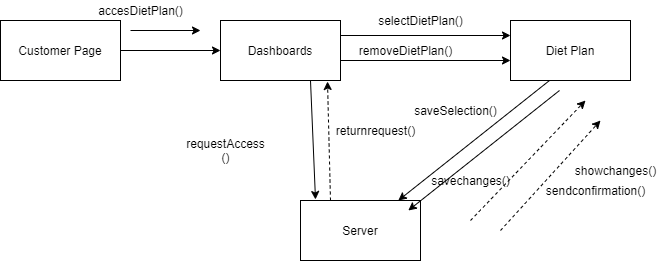

The diagram above was exported from draw.io. Its source (the exported page's mxGraphModel, read from the mxfile embedded in the PNG):
<mxGraphModel dx="1718" dy="393" grid="1" gridSize="10" guides="1" tooltips="1" connect="1" arrows="1" fold="1" page="1" pageScale="1" pageWidth="850" pageHeight="1100" math="0" shadow="0">
  <root>
    <mxCell id="0" />
    <mxCell id="1" parent="0" />
    <mxCell id="drNolOzrn9CAxTcwLyqh-1" value="Dashboards" style="rounded=0;whiteSpace=wrap;html=1;" vertex="1" parent="1">
      <mxGeometry x="-120" y="130" width="120" height="60" as="geometry" />
    </mxCell>
    <mxCell id="drNolOzrn9CAxTcwLyqh-2" value="Diet Plan" style="rounded=0;whiteSpace=wrap;html=1;" vertex="1" parent="1">
      <mxGeometry x="170" y="130" width="120" height="60" as="geometry" />
    </mxCell>
    <mxCell id="drNolOzrn9CAxTcwLyqh-3" value="Server" style="rounded=0;whiteSpace=wrap;html=1;" vertex="1" parent="1">
      <mxGeometry x="-40" y="310" width="120" height="60" as="geometry" />
    </mxCell>
    <mxCell id="drNolOzrn9CAxTcwLyqh-4" value="" style="endArrow=classic;html=1;exitX=0.75;exitY=1;exitDx=0;exitDy=0;entryX=0.125;entryY=-0.017;entryDx=0;entryDy=0;entryPerimeter=0;" edge="1" parent="1" source="drNolOzrn9CAxTcwLyqh-1" target="drNolOzrn9CAxTcwLyqh-3">
      <mxGeometry width="50" height="50" relative="1" as="geometry">
        <mxPoint x="190" y="220" as="sourcePoint" />
        <mxPoint x="240" y="170" as="targetPoint" />
      </mxGeometry>
    </mxCell>
    <mxCell id="drNolOzrn9CAxTcwLyqh-5" value="" style="endArrow=classic;html=1;exitX=0.325;exitY=1;exitDx=0;exitDy=0;exitPerimeter=0;" edge="1" parent="1" source="drNolOzrn9CAxTcwLyqh-2" target="drNolOzrn9CAxTcwLyqh-3">
      <mxGeometry width="50" height="50" relative="1" as="geometry">
        <mxPoint x="190" y="220" as="sourcePoint" />
        <mxPoint x="240" y="170" as="targetPoint" />
      </mxGeometry>
    </mxCell>
    <mxCell id="drNolOzrn9CAxTcwLyqh-6" value="" style="endArrow=classic;html=1;entryX=1;entryY=1;entryDx=0;entryDy=0;" edge="1" parent="1">
      <mxGeometry width="50" height="50" relative="1" as="geometry">
        <mxPoint x="-210" y="140" as="sourcePoint" />
        <mxPoint x="-140" y="140" as="targetPoint" />
      </mxGeometry>
    </mxCell>
    <mxCell id="drNolOzrn9CAxTcwLyqh-7" value="" style="endArrow=classic;html=1;exitX=1;exitY=0.25;exitDx=0;exitDy=0;entryX=0;entryY=0.25;entryDx=0;entryDy=0;" edge="1" parent="1" source="drNolOzrn9CAxTcwLyqh-1" target="drNolOzrn9CAxTcwLyqh-2">
      <mxGeometry width="50" height="50" relative="1" as="geometry">
        <mxPoint x="150" y="220" as="sourcePoint" />
        <mxPoint x="90" y="260" as="targetPoint" />
      </mxGeometry>
    </mxCell>
    <mxCell id="drNolOzrn9CAxTcwLyqh-8" value="" style="endArrow=classic;html=1;entryX=0;entryY=0.5;entryDx=0;entryDy=0;" edge="1" parent="1" target="drNolOzrn9CAxTcwLyqh-1">
      <mxGeometry width="50" height="50" relative="1" as="geometry">
        <mxPoint x="-220" y="160" as="sourcePoint" />
        <mxPoint x="180" y="250" as="targetPoint" />
      </mxGeometry>
    </mxCell>
    <mxCell id="drNolOzrn9CAxTcwLyqh-9" value="Customer Page" style="rounded=0;whiteSpace=wrap;html=1;" vertex="1" parent="1">
      <mxGeometry x="-340" y="130" width="120" height="60" as="geometry" />
    </mxCell>
    <mxCell id="drNolOzrn9CAxTcwLyqh-10" value="" style="html=1;labelBackgroundColor=#ffffff;startArrow=none;startFill=0;startSize=6;endArrow=classic;endFill=1;endSize=6;jettySize=auto;orthogonalLoop=1;strokeWidth=1;dashed=1;fontSize=14;" edge="1" parent="1">
      <mxGeometry width="60" height="60" relative="1" as="geometry">
        <mxPoint x="160" y="340" as="sourcePoint" />
        <mxPoint x="260" y="230" as="targetPoint" />
        <Array as="points" />
      </mxGeometry>
    </mxCell>
    <mxCell id="drNolOzrn9CAxTcwLyqh-11" value="" style="html=1;labelBackgroundColor=#ffffff;startArrow=none;startFill=0;startSize=6;endArrow=classic;endFill=1;endSize=6;jettySize=auto;orthogonalLoop=1;strokeWidth=1;dashed=1;fontSize=14;" edge="1" parent="1">
      <mxGeometry width="60" height="60" relative="1" as="geometry">
        <mxPoint x="130" y="330" as="sourcePoint" />
        <mxPoint x="245" y="210" as="targetPoint" />
        <Array as="points" />
      </mxGeometry>
    </mxCell>
    <mxCell id="drNolOzrn9CAxTcwLyqh-12" value="accesDietPlan()" style="text;html=1;align=center;verticalAlign=middle;resizable=0;points=[];autosize=1;strokeColor=none;" vertex="1" parent="1">
      <mxGeometry x="-250" y="110" width="100" height="20" as="geometry" />
    </mxCell>
    <mxCell id="drNolOzrn9CAxTcwLyqh-13" value="" style="html=1;labelBackgroundColor=#ffffff;startArrow=none;startFill=0;startSize=6;endArrow=classic;endFill=1;endSize=6;jettySize=auto;orthogonalLoop=1;strokeWidth=1;dashed=1;fontSize=14;exitX=0.25;exitY=0;exitDx=0;exitDy=0;" edge="1" parent="1" source="drNolOzrn9CAxTcwLyqh-3">
      <mxGeometry width="60" height="60" relative="1" as="geometry">
        <mxPoint x="55" y="240" as="sourcePoint" />
        <mxPoint x="-13" y="191" as="targetPoint" />
        <Array as="points" />
      </mxGeometry>
    </mxCell>
    <mxCell id="drNolOzrn9CAxTcwLyqh-14" value="returnrequest()" style="text;html=1;align=center;verticalAlign=middle;resizable=0;points=[];autosize=1;strokeColor=none;" vertex="1" parent="1">
      <mxGeometry x="-10" y="230" width="90" height="20" as="geometry" />
    </mxCell>
    <mxCell id="drNolOzrn9CAxTcwLyqh-15" value="requestAccess&lt;br&gt;()" style="text;html=1;align=center;verticalAlign=middle;resizable=0;points=[];autosize=1;strokeColor=none;" vertex="1" parent="1">
      <mxGeometry x="-160" y="245" width="90" height="30" as="geometry" />
    </mxCell>
    <mxCell id="drNolOzrn9CAxTcwLyqh-16" value="" style="endArrow=classic;html=1;exitX=1;exitY=0.25;exitDx=0;exitDy=0;entryX=0;entryY=0.25;entryDx=0;entryDy=0;" edge="1" parent="1">
      <mxGeometry width="50" height="50" relative="1" as="geometry">
        <mxPoint y="170" as="sourcePoint" />
        <mxPoint x="170" y="170" as="targetPoint" />
      </mxGeometry>
    </mxCell>
    <mxCell id="drNolOzrn9CAxTcwLyqh-18" value="removeDietPlan()" style="text;html=1;align=center;verticalAlign=middle;resizable=0;points=[];autosize=1;strokeColor=none;" vertex="1" parent="1">
      <mxGeometry x="10" y="150" width="110" height="20" as="geometry" />
    </mxCell>
    <mxCell id="drNolOzrn9CAxTcwLyqh-19" value="sendconfirmation()" style="text;html=1;align=center;verticalAlign=middle;resizable=0;points=[];autosize=1;strokeColor=none;" vertex="1" parent="1">
      <mxGeometry x="200" y="290" width="110" height="20" as="geometry" />
    </mxCell>
    <mxCell id="drNolOzrn9CAxTcwLyqh-20" value="showchanges()" style="text;html=1;align=center;verticalAlign=middle;resizable=0;points=[];autosize=1;strokeColor=none;" vertex="1" parent="1">
      <mxGeometry x="225" y="270" width="100" height="20" as="geometry" />
    </mxCell>
    <mxCell id="drNolOzrn9CAxTcwLyqh-21" value="" style="html=1;labelBackgroundColor=#ffffff;startArrow=none;startFill=0;startSize=6;endArrow=none;endFill=1;endSize=6;jettySize=auto;orthogonalLoop=1;strokeWidth=1;dashed=1;fontSize=14;" edge="1" parent="1">
      <mxGeometry width="60" height="60" relative="1" as="geometry">
        <mxPoint x="200" y="300" as="sourcePoint" />
        <mxPoint x="200" y="300" as="targetPoint" />
        <Array as="points" />
      </mxGeometry>
    </mxCell>
    <mxCell id="drNolOzrn9CAxTcwLyqh-22" value="saveSelection()" style="text;html=1;align=center;verticalAlign=middle;resizable=0;points=[];autosize=1;strokeColor=none;rotation=0;" vertex="1" parent="1">
      <mxGeometry x="65" y="210" width="100" height="20" as="geometry" />
    </mxCell>
    <mxCell id="drNolOzrn9CAxTcwLyqh-26" value="selectDietPlan()" style="text;html=1;align=center;verticalAlign=middle;resizable=0;points=[];autosize=1;strokeColor=none;" vertex="1" parent="1">
      <mxGeometry x="30" y="120" width="100" height="20" as="geometry" />
    </mxCell>
    <mxCell id="drNolOzrn9CAxTcwLyqh-27" value="" style="endArrow=classic;html=1;exitX=0.325;exitY=1;exitDx=0;exitDy=0;exitPerimeter=0;" edge="1" parent="1">
      <mxGeometry width="50" height="50" relative="1" as="geometry">
        <mxPoint x="219" y="200" as="sourcePoint" />
        <mxPoint x="67.79999999999995" y="320" as="targetPoint" />
      </mxGeometry>
    </mxCell>
    <mxCell id="drNolOzrn9CAxTcwLyqh-28" value="savechanges()" style="text;html=1;align=center;verticalAlign=middle;resizable=0;points=[];autosize=1;strokeColor=none;" vertex="1" parent="1">
      <mxGeometry x="85" y="280" width="90" height="20" as="geometry" />
    </mxCell>
  </root>
</mxGraphModel>